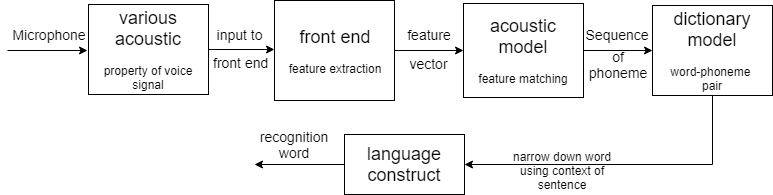

The diagram above was exported from draw.io. Its source (the exported page's mxGraphModel, read from the mxfile embedded in the PNG):
<mxGraphModel dx="782" dy="1535" grid="1" gridSize="10" guides="1" tooltips="1" connect="1" arrows="1" fold="1" page="1" pageScale="1" pageWidth="850" pageHeight="1100" math="0" shadow="0">
  <root>
    <mxCell id="0" />
    <mxCell id="1" parent="0" />
    <mxCell id="QsoaNXa9QOkuBHDcTAP4-1" value="" style="endArrow=classic;html=1;" parent="1" edge="1">
      <mxGeometry width="50" height="50" relative="1" as="geometry">
        <mxPoint x="13" y="-250" as="sourcePoint" />
        <mxPoint x="93" y="-250" as="targetPoint" />
      </mxGeometry>
    </mxCell>
    <mxCell id="QsoaNXa9QOkuBHDcTAP4-2" value="&lt;font style=&quot;font-size: 14px&quot;&gt;Microphone&lt;/font&gt;" style="text;html=1;strokeColor=none;fillColor=none;align=center;verticalAlign=middle;whiteSpace=wrap;rounded=0;" parent="1" vertex="1">
      <mxGeometry x="34" y="-276" width="40" height="20" as="geometry" />
    </mxCell>
    <mxCell id="QsoaNXa9QOkuBHDcTAP4-3" value="&lt;font style=&quot;font-size: 18px&quot;&gt;various acoustic&lt;/font&gt;&lt;br&gt;&lt;br&gt;property of voice signal" style="rounded=0;whiteSpace=wrap;html=1;" parent="1" vertex="1">
      <mxGeometry x="94" y="-296" width="120" height="90" as="geometry" />
    </mxCell>
    <mxCell id="QsoaNXa9QOkuBHDcTAP4-4" value="" style="endArrow=classic;html=1;exitX=1;exitY=0.5;exitDx=0;exitDy=0;" parent="1" source="QsoaNXa9QOkuBHDcTAP4-3" edge="1">
      <mxGeometry width="50" height="50" relative="1" as="geometry">
        <mxPoint x="240" y="-251.5" as="sourcePoint" />
        <mxPoint x="280" y="-251" as="targetPoint" />
      </mxGeometry>
    </mxCell>
    <mxCell id="QsoaNXa9QOkuBHDcTAP4-8" style="edgeStyle=orthogonalEdgeStyle;rounded=0;orthogonalLoop=1;jettySize=auto;html=1;exitX=1;exitY=0.5;exitDx=0;exitDy=0;entryX=0;entryY=0.5;entryDx=0;entryDy=0;" parent="1" source="QsoaNXa9QOkuBHDcTAP4-5" target="QsoaNXa9QOkuBHDcTAP4-7" edge="1">
      <mxGeometry relative="1" as="geometry" />
    </mxCell>
    <mxCell id="QsoaNXa9QOkuBHDcTAP4-5" value="&lt;font style=&quot;font-size: 18px&quot;&gt;front end&lt;/font&gt;&lt;br&gt;&lt;br&gt;feature extraction" style="rounded=0;whiteSpace=wrap;html=1;" parent="1" vertex="1">
      <mxGeometry x="280" y="-300" width="120" height="100" as="geometry" />
    </mxCell>
    <mxCell id="QsoaNXa9QOkuBHDcTAP4-12" style="edgeStyle=orthogonalEdgeStyle;rounded=0;orthogonalLoop=1;jettySize=auto;html=1;entryX=0;entryY=0.5;entryDx=0;entryDy=0;" parent="1" source="QsoaNXa9QOkuBHDcTAP4-7" target="QsoaNXa9QOkuBHDcTAP4-9" edge="1">
      <mxGeometry relative="1" as="geometry" />
    </mxCell>
    <mxCell id="QsoaNXa9QOkuBHDcTAP4-7" value="&lt;font&gt;&lt;span style=&quot;font-size: 18px&quot;&gt;acoustic model&lt;br&gt;&lt;/span&gt;&lt;br&gt;&lt;font style=&quot;font-size: 12px&quot;&gt;feature matching&lt;/font&gt;&lt;br&gt;&lt;/font&gt;" style="rounded=0;whiteSpace=wrap;html=1;" parent="1" vertex="1">
      <mxGeometry x="469" y="-297" width="120" height="94" as="geometry" />
    </mxCell>
    <mxCell id="QsoaNXa9QOkuBHDcTAP4-14" style="edgeStyle=orthogonalEdgeStyle;rounded=0;orthogonalLoop=1;jettySize=auto;html=1;exitX=0.5;exitY=1;exitDx=0;exitDy=0;entryX=1;entryY=0.5;entryDx=0;entryDy=0;" parent="1" source="QsoaNXa9QOkuBHDcTAP4-9" target="QsoaNXa9QOkuBHDcTAP4-13" edge="1">
      <mxGeometry relative="1" as="geometry" />
    </mxCell>
    <mxCell id="QsoaNXa9QOkuBHDcTAP4-9" value="&lt;font style=&quot;font-size: 18px&quot;&gt;dictionary model&lt;/font&gt;&lt;br&gt;&lt;br&gt;word-phoneme&amp;nbsp;&lt;br&gt;pair" style="rounded=0;whiteSpace=wrap;html=1;" parent="1" vertex="1">
      <mxGeometry x="658" y="-295" width="120" height="90" as="geometry" />
    </mxCell>
    <mxCell id="QsoaNXa9QOkuBHDcTAP4-15" style="edgeStyle=orthogonalEdgeStyle;rounded=0;orthogonalLoop=1;jettySize=auto;html=1;exitX=0;exitY=0.5;exitDx=0;exitDy=0;" parent="1" source="QsoaNXa9QOkuBHDcTAP4-13" edge="1">
      <mxGeometry relative="1" as="geometry">
        <mxPoint x="260" y="-136" as="targetPoint" />
      </mxGeometry>
    </mxCell>
    <mxCell id="QsoaNXa9QOkuBHDcTAP4-13" value="&lt;font style=&quot;font-size: 18px&quot;&gt;language construct&lt;/font&gt;" style="rounded=0;whiteSpace=wrap;html=1;" parent="1" vertex="1">
      <mxGeometry x="350" y="-166" width="120" height="60" as="geometry" />
    </mxCell>
    <mxCell id="QsoaNXa9QOkuBHDcTAP4-16" value="&lt;font style=&quot;font-size: 14px&quot;&gt;recognition word&lt;/font&gt;" style="text;html=1;strokeColor=none;fillColor=none;align=center;verticalAlign=middle;whiteSpace=wrap;rounded=0;" parent="1" vertex="1">
      <mxGeometry x="280" y="-166" width="40" height="20" as="geometry" />
    </mxCell>
    <mxCell id="QsoaNXa9QOkuBHDcTAP4-21" value="&lt;font style=&quot;font-size: 14px&quot;&gt;input to&lt;/font&gt;" style="text;html=1;strokeColor=none;fillColor=none;align=center;verticalAlign=middle;whiteSpace=wrap;rounded=0;" parent="1" vertex="1">
      <mxGeometry x="220" y="-276" width="50" height="20" as="geometry" />
    </mxCell>
    <mxCell id="QsoaNXa9QOkuBHDcTAP4-22" value="&lt;font style=&quot;font-size: 14px&quot;&gt;front end&lt;/font&gt;" style="text;html=1;resizable=0;points=[];autosize=1;align=left;verticalAlign=top;spacingTop=-4;" parent="1" vertex="1">
      <mxGeometry x="217" y="-248" width="70" height="20" as="geometry" />
    </mxCell>
    <mxCell id="QsoaNXa9QOkuBHDcTAP4-23" value="&lt;font style=&quot;font-size: 14px&quot;&gt;feature&lt;/font&gt;" style="text;html=1;strokeColor=none;fillColor=none;align=center;verticalAlign=middle;whiteSpace=wrap;rounded=0;" parent="1" vertex="1">
      <mxGeometry x="415" y="-276" width="40" height="20" as="geometry" />
    </mxCell>
    <mxCell id="QsoaNXa9QOkuBHDcTAP4-24" value="&lt;font style=&quot;font-size: 14px&quot;&gt;vector&lt;/font&gt;" style="text;html=1;strokeColor=none;fillColor=none;align=center;verticalAlign=middle;whiteSpace=wrap;rounded=0;" parent="1" vertex="1">
      <mxGeometry x="414" y="-247" width="40" height="20" as="geometry" />
    </mxCell>
    <mxCell id="QsoaNXa9QOkuBHDcTAP4-25" value="&lt;font style=&quot;font-size: 14px&quot;&gt;Sequence&amp;nbsp;&lt;/font&gt;" style="text;html=1;strokeColor=none;fillColor=none;align=center;verticalAlign=middle;whiteSpace=wrap;rounded=0;" parent="1" vertex="1">
      <mxGeometry x="604" y="-276" width="40" height="20" as="geometry" />
    </mxCell>
    <mxCell id="QsoaNXa9QOkuBHDcTAP4-26" value="&lt;font style=&quot;font-size: 14px&quot;&gt;of phoneme&lt;/font&gt;" style="text;html=1;strokeColor=none;fillColor=none;align=center;verticalAlign=middle;whiteSpace=wrap;rounded=0;" parent="1" vertex="1">
      <mxGeometry x="604" y="-246" width="40" height="20" as="geometry" />
    </mxCell>
    <mxCell id="QsoaNXa9QOkuBHDcTAP4-27" value="narrow down word using context of sentence" style="text;html=1;strokeColor=none;fillColor=none;align=center;verticalAlign=middle;whiteSpace=wrap;rounded=0;" parent="1" vertex="1">
      <mxGeometry x="503" y="-140" width="130" height="20" as="geometry" />
    </mxCell>
  </root>
</mxGraphModel>